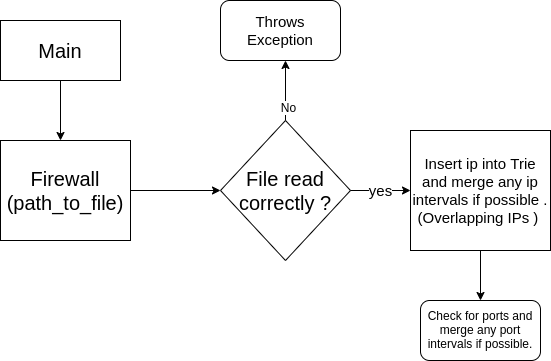

The diagram above was exported from draw.io. Its source (the exported page's mxGraphModel, read from the mxfile embedded in the PNG):
<mxGraphModel dx="801" dy="494" grid="1" gridSize="10" guides="1" tooltips="1" connect="1" arrows="1" fold="1" page="1" pageScale="1" pageWidth="850" pageHeight="1100" math="0" shadow="0">
  <root>
    <mxCell id="0" />
    <mxCell id="1" parent="0" />
    <mxCell id="17dEBk1X0mibN0tQJlXC-2" value="&lt;font style=&quot;font-size: 20px&quot;&gt;Main&lt;/font&gt;" style="rounded=0;whiteSpace=wrap;html=1;" vertex="1" parent="1">
      <mxGeometry x="80" y="40" width="120" height="60" as="geometry" />
    </mxCell>
    <mxCell id="17dEBk1X0mibN0tQJlXC-3" value="&lt;font style=&quot;font-size: 20px&quot;&gt;Firewall&lt;br&gt;(path_to_file)&lt;/font&gt;" style="rounded=0;whiteSpace=wrap;html=1;" vertex="1" parent="1">
      <mxGeometry x="80" y="160" width="130" height="100" as="geometry" />
    </mxCell>
    <mxCell id="17dEBk1X0mibN0tQJlXC-4" value="" style="endArrow=classic;html=1;exitX=0.5;exitY=1;exitDx=0;exitDy=0;" edge="1" parent="1" source="17dEBk1X0mibN0tQJlXC-2">
      <mxGeometry width="50" height="50" relative="1" as="geometry">
        <mxPoint x="80" y="290" as="sourcePoint" />
        <mxPoint x="140" y="160" as="targetPoint" />
      </mxGeometry>
    </mxCell>
    <mxCell id="17dEBk1X0mibN0tQJlXC-5" value="&lt;font style=&quot;font-size: 20px&quot;&gt;File read correctly ?&lt;/font&gt;" style="rhombus;whiteSpace=wrap;html=1;" vertex="1" parent="1">
      <mxGeometry x="300" y="140" width="130" height="140" as="geometry" />
    </mxCell>
    <mxCell id="17dEBk1X0mibN0tQJlXC-6" value="" style="endArrow=classic;html=1;entryX=0;entryY=0.5;entryDx=0;entryDy=0;" edge="1" parent="1" source="17dEBk1X0mibN0tQJlXC-3" target="17dEBk1X0mibN0tQJlXC-5">
      <mxGeometry width="50" height="50" relative="1" as="geometry">
        <mxPoint x="210" y="260" as="sourcePoint" />
        <mxPoint x="280.71067811865476" y="210" as="targetPoint" />
      </mxGeometry>
    </mxCell>
    <mxCell id="17dEBk1X0mibN0tQJlXC-7" value="&lt;font style=&quot;font-size: 15px&quot;&gt;yes&lt;/font&gt;" style="endArrow=classic;html=1;exitX=1;exitY=0.5;exitDx=0;exitDy=0;" edge="1" parent="1" source="17dEBk1X0mibN0tQJlXC-5">
      <mxGeometry width="50" height="50" relative="1" as="geometry">
        <mxPoint x="420" y="240" as="sourcePoint" />
        <mxPoint x="490" y="210" as="targetPoint" />
      </mxGeometry>
    </mxCell>
    <mxCell id="17dEBk1X0mibN0tQJlXC-8" value="" style="endArrow=classic;html=1;exitX=0.5;exitY=0;exitDx=0;exitDy=0;" edge="1" parent="1" source="17dEBk1X0mibN0tQJlXC-5">
      <mxGeometry width="50" height="50" relative="1" as="geometry">
        <mxPoint x="340" y="140" as="sourcePoint" />
        <mxPoint x="365" y="80" as="targetPoint" />
      </mxGeometry>
    </mxCell>
    <mxCell id="17dEBk1X0mibN0tQJlXC-10" value="No&lt;br&gt;" style="text;html=1;align=center;verticalAlign=middle;resizable=0;points=[];labelBackgroundColor=#ffffff;" vertex="1" connectable="0" parent="17dEBk1X0mibN0tQJlXC-8">
      <mxGeometry x="-0.5" y="-2" relative="1" as="geometry">
        <mxPoint as="offset" />
      </mxGeometry>
    </mxCell>
    <mxCell id="17dEBk1X0mibN0tQJlXC-9" value="&lt;font style=&quot;font-size: 15px&quot;&gt;Throws Exception&lt;/font&gt;" style="rounded=1;whiteSpace=wrap;html=1;" vertex="1" parent="1">
      <mxGeometry x="300" y="20" width="120" height="60" as="geometry" />
    </mxCell>
    <mxCell id="17dEBk1X0mibN0tQJlXC-11" value="&lt;font style=&quot;font-size: 15px&quot;&gt;Insert ip into Trie and merge any ip intervals if possible . (Overlapping IPs )&amp;nbsp;&lt;br&gt;&lt;/font&gt;" style="rounded=0;whiteSpace=wrap;html=1;" vertex="1" parent="1">
      <mxGeometry x="490" y="150" width="140" height="120" as="geometry" />
    </mxCell>
    <mxCell id="17dEBk1X0mibN0tQJlXC-12" value="Check for ports and merge any port intervals if possible." style="rounded=1;whiteSpace=wrap;html=1;" vertex="1" parent="1">
      <mxGeometry x="500" y="320" width="120" height="60" as="geometry" />
    </mxCell>
    <mxCell id="17dEBk1X0mibN0tQJlXC-13" value="" style="endArrow=classic;html=1;" edge="1" parent="1" source="17dEBk1X0mibN0tQJlXC-11" target="17dEBk1X0mibN0tQJlXC-12">
      <mxGeometry width="50" height="50" relative="1" as="geometry">
        <mxPoint x="530" y="320" as="sourcePoint" />
        <mxPoint x="580" y="270" as="targetPoint" />
      </mxGeometry>
    </mxCell>
  </root>
</mxGraphModel>